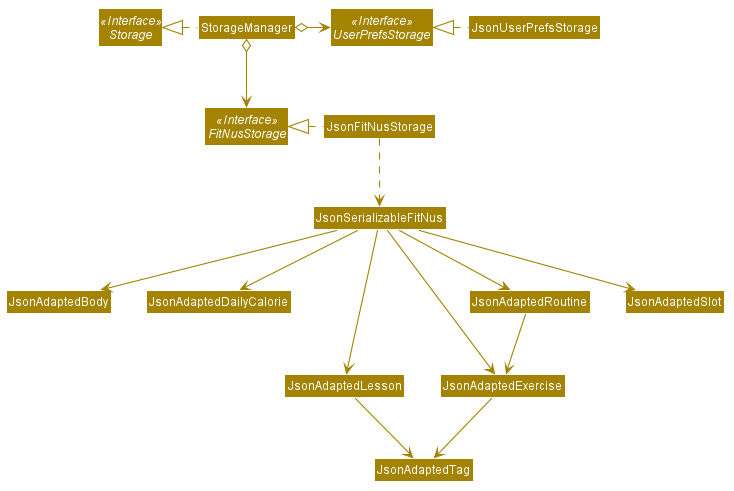

The diagram above was rendered by PlantUML. Its source (embedded in the PNG):
@startuml








skinparam BackgroundColor #FFFFFFF

skinparam Shadowing false

skinparam Class {
    FontColor #FFFFFF
    BorderThickness 1
    BorderColor #FFFFFF
    StereotypeFontColor #FFFFFF
    FontName Arial
}

skinparam Actor {
    BorderColor #000000
    Color #000000
    FontName Arial
}

skinparam Sequence {
    MessageAlign center
    BoxFontSize 15
    BoxPadding 0
    BoxFontColor #FFFFFF
    FontName Arial
}

skinparam Participant {
    FontColor #FFFFFFF
    Padding 20
}

skinparam MinClassWidth 50
skinparam ParticipantPadding 10
skinparam Shadowing false
skinparam DefaultTextAlignment center
skinparam packageStyle Rectangle

hide footbox
hide members
hide circle
skinparam arrowThickness 1.1
skinparam arrowColor #A38300
skinparam classBackgroundColor #A38300

Interface Storage <<Interface>>
Interface UserPrefsStorage <<Interface>>
Interface FitNusStorage <<Interface>>

Class StorageManager
Class JsonUserPrefsStorage
Class JsonFitNusStorage

StorageManager .left.|> Storage
StorageManager o-right-> UserPrefsStorage
StorageManager o--> FitNusStorage

JsonUserPrefsStorage .left.|> UserPrefsStorage
JsonFitNusStorage .left.|> FitNusStorage
JsonFitNusStorage .down.> JsonSerializableFitNus

JsonSerializableFitNus --> JsonAdaptedBody
JsonSerializableFitNus --> JsonAdaptedDailyCalorie
JsonSerializableFitNus --> JsonAdaptedLesson
JsonSerializableFitNus --> JsonAdaptedExercise
JsonSerializableFitNus --> JsonAdaptedRoutine
JsonSerializableFitNus --> JsonAdaptedSlot
JsonAdaptedExercise --> JsonAdaptedTag
JsonAdaptedRoutine --> JsonAdaptedExercise
JsonAdaptedLesson --> JsonAdaptedTag

@enduml